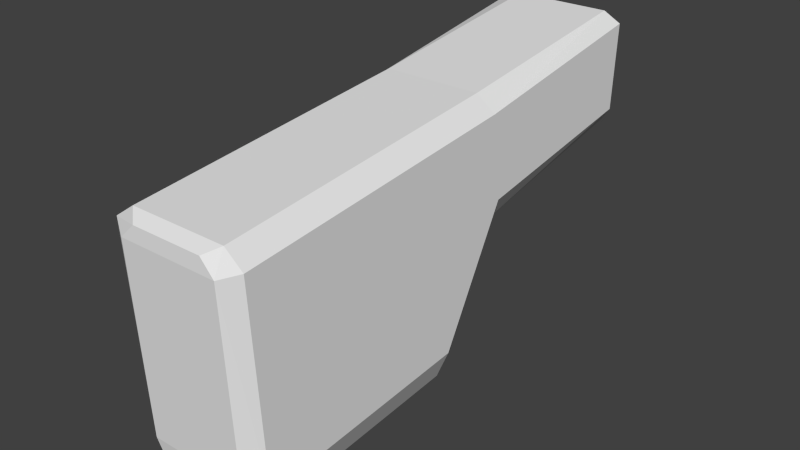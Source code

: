 # Source: RPK.blend  (saved by Blender 2.68.0; exported with 4.5.12 LTS)
import bpy
from mathutils import Matrix  # noqa: F401  (used for matrix-valued properties, if any)

bpy.ops.wm.read_factory_settings(use_empty=True)
scene = bpy.context.scene
scene.name = 'Scene'

# ---- collections
col_collection_1 = bpy.data.collections.new('Collection 1'); scene.collection.children.link(col_collection_1)

# ---- world
world_world = bpy.data.worlds.new('World'); scene.world = world_world
world_world.color = (0.05088, 0.05088, 0.05088)
world_world.use_sun_shadow = False
world_world.sun_shadow_jitter_overblur = 0.0
world_world.cycles.sampling_method = 'MANUAL'
world_world.cycles.sample_map_resolution = 256

# ---- meshes
me_cube_001 = bpy.data.meshes.new('Cube.001')
me_cube_001.from_pydata([(-0.2742, -4.471, -0.3043), (-0.2742, -3.592, -0.2427), (0.2742, -3.592, -0.2427), (0.2742, -4.471, -0.3043), (-0.2742, -4.516, 0.4842), (-0.2742, -3.363, 0.5951), (0.2742, -3.363, 0.5951), (0.2742, -4.516, 0.4842), (-0.2742, -3.32, 0.2614), (0.2742, -3.32, 0.2614), (-0.2742, -2.557, 0.7203), (0.2742, -2.557, 0.7203), (-0.2742, -2.575, 0.3805), (0.2742, -2.575, 0.3805), (-0.2012, -4.523, -0.2945), (0.2012, -4.523, -0.2945), (-0.2012, -4.56, 0.4545), (0.2012, -4.56, 0.4545), (-0.2072, -4.449, -0.4434), (-0.2072, -3.57, -0.3819), (0.2072, -3.57, -0.3819), (0.2072, -4.449, -0.4434), (-0.1676, -4.501, -0.4337), (0.1676, -4.501, -0.4337), (-0.2013, -3.397, -0.07186), (0.2013, -3.397, -0.07186), (-0.2013, -3.28, 0.1437), (0.2013, -3.28, 0.1437), (-0.2013, -2.502, 0.2971), (0.2013, -2.502, 0.2971), (-0.1521, -3.47, -0.3364), (0.1521, -3.47, -0.3364), (-0.1949, -4.511, 0.5407), (-0.1949, -3.359, 0.6516), (0.1949, -3.359, 0.6516), (0.1949, -4.511, 0.5407), (-0.1949, -2.54, 0.7527), (0.1949, -2.54, 0.7527), (-0.143, -4.556, 0.5109), (0.143, -4.556, 0.5109)], [], [(4, 5, 1, 0), (6, 9, 13, 11), (6, 7, 3, 2), (2, 3, 21, 20), (9, 2, 25, 27), (5, 4, 32, 33), (7, 6, 34, 35), (8, 5, 10, 12), (1, 5, 8), (8, 12, 28, 26), (19, 1, 24, 30), (10, 11, 13, 12), (6, 2, 9), (17, 16, 14, 15), (3, 7, 17, 15), (17, 7, 35, 39), (4, 0, 14, 16), (18, 21, 23, 22), (18, 19, 20, 21), (0, 1, 19, 18), (3, 15, 23, 21), (15, 14, 22, 23), (14, 0, 18, 22), (24, 25, 31, 30), (25, 24, 26, 27), (27, 26, 28, 29), (1, 8, 26, 24), (2, 20, 31, 25), (13, 9, 27, 29), (20, 19, 30, 31), (12, 13, 29, 28), (35, 34, 33, 32), (33, 34, 37, 36), (35, 32, 38, 39), (16, 17, 39, 38), (11, 10, 36, 37), (6, 11, 37, 34), (10, 5, 33, 36), (4, 16, 38, 32)])
me_cube_001.use_remesh_preserve_volume = False
me_cube_001.use_remesh_preserve_attributes = False
me_cube_001.use_mirror_vertex_groups = False
me_cube_001.update()

# ---- objects
ob_cube = bpy.data.objects.new('Cube', me_cube_001)

# ---- transforms, parenting, visibility, modifiers, constraints
ob_cube.location = (0.0, 0.0, 0.0)
ob_cube.lineart.crease_threshold = 0.0

# ---- collection membership
col_collection_1.objects.link(ob_cube)

# ---- scene / render settings (as saved in the file)
scene.frame_start = 1; scene.frame_end = 250; scene.frame_set(1)
scene.render.engine = 'BLENDER_EEVEE_NEXT'
scene.render.image_settings.color_mode = 'RGB'
scene.render.image_settings.compression = 90
scene.render.resolution_percentage = 50
scene.render.dither_intensity = 0.0
scene.cycles.use_denoising = False
scene.cycles.samples = 10
scene.cycles.sampling_pattern = 'TABULATED_SOBOL'
scene.cycles.light_sampling_threshold = 0.0
scene.cycles.use_adaptive_sampling = False
scene.cycles.use_light_tree = False
scene.cycles.blur_glossy = 0.0
scene.cycles.volume_bounces = 1
scene.cycles.pixel_filter_type = 'GAUSSIAN'
scene.cycles.sample_clamp_indirect = 0.0
scene.view_settings.view_transform = 'Standard'
bpy.context.view_layer.update()

# ---- added for rendering (the .blend has no active camera and no usable light): camera, sun
cam_auto = bpy.data.cameras.new('AutoCamera')
cam_auto.lens = 50.0
cam_auto.sensor_width = 36.0
cam_auto.clip_end = 1000.0
ob_auto_camera = bpy.data.objects.new('AutoCamera', cam_auto)
scene.collection.objects.link(ob_auto_camera)
ob_auto_camera.location = (2.25998, -6.24302, 1.96263)
ob_auto_camera.rotation_euler = (1.09748, -7.21219e-08, 0.694738)
scene.camera = ob_auto_camera
light_auto_sun = bpy.data.lights.new('AutoSun', 'SUN')
light_auto_sun.energy = 3.0
light_auto_sun.angle = 0.0523599
ob_auto_sun = bpy.data.objects.new('AutoSun', light_auto_sun)
scene.collection.objects.link(ob_auto_sun)
ob_auto_sun.rotation_euler = (0.872665, 0.174533, 0.523599)
bpy.context.view_layer.update()
